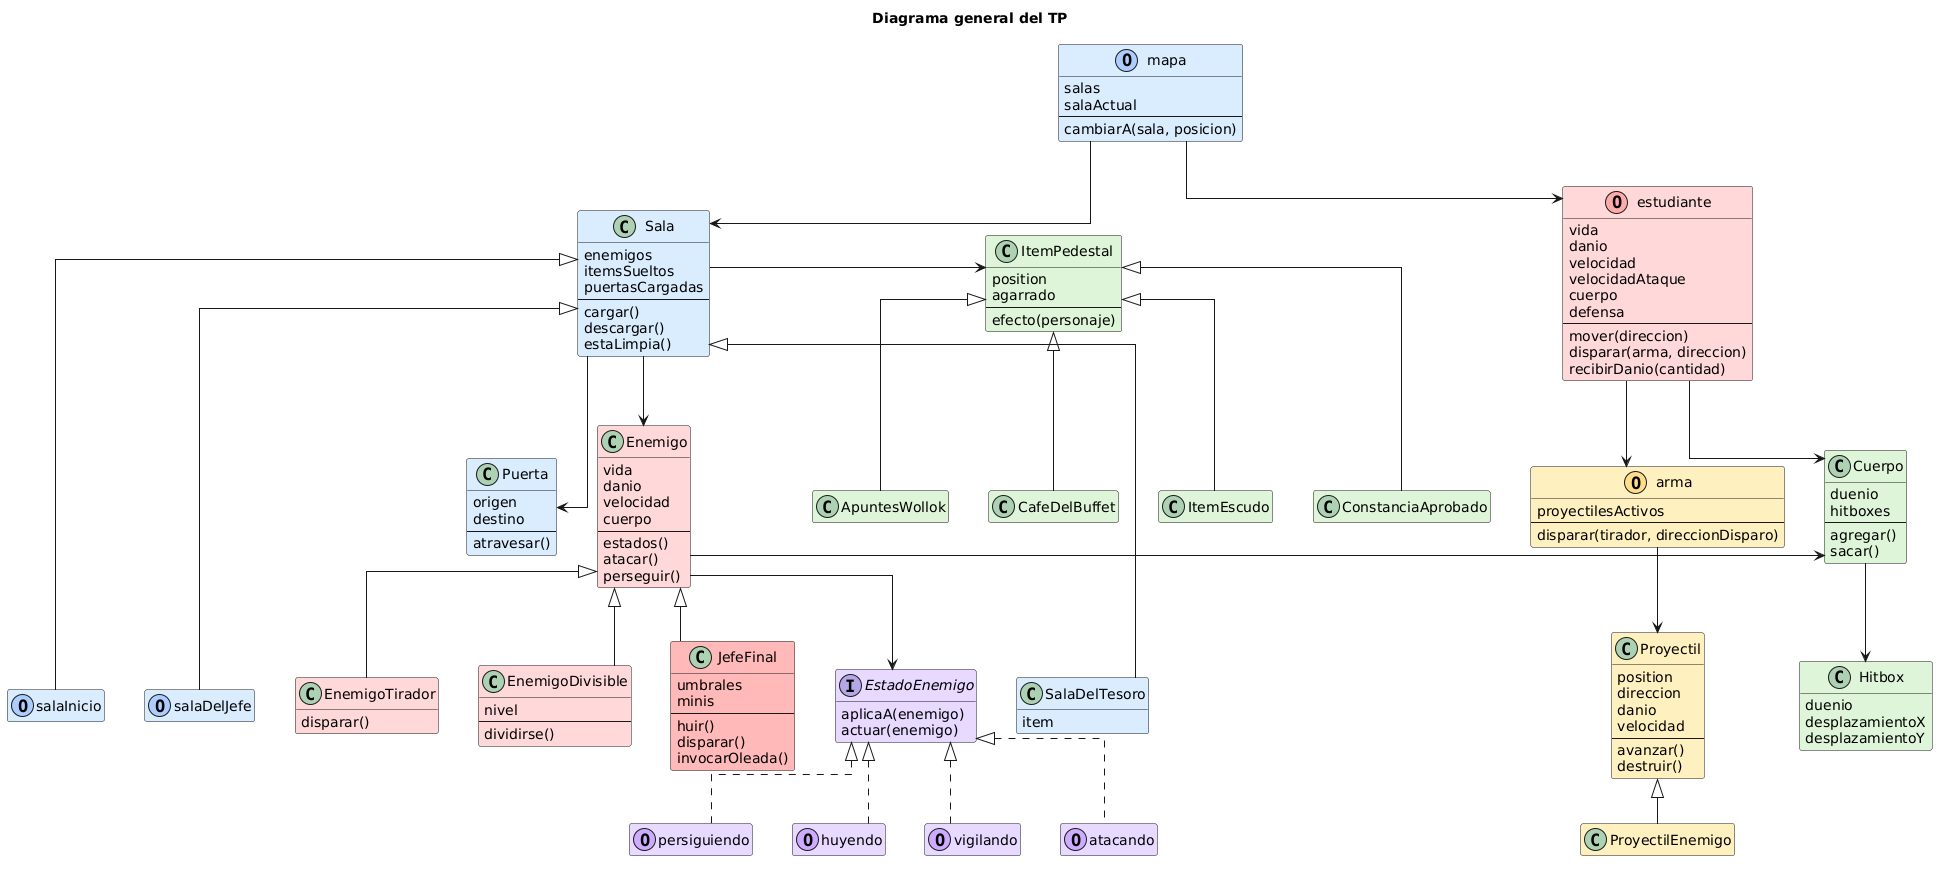

The diagram above was rendered by PlantUML. Its source (embedded in the PNG):
@startuml
top to bottom direction

skinparam classAttributeIconSize 0
skinparam shadowing false
skinparam linetype ortho
skinparam nodesep 40
skinparam ranksep 45
skinparam groupInheritance 1

hide empty members

title Diagrama general del TP

' MAPA Y SALAS

class mapa << (O,#AACCFF) >> #D9ECFF {
  salas
  salaActual
  --
  cambiarA(sala, posicion)
}

class Sala #D9ECFF {
  enemigos
  itemsSueltos
  puertasCargadas
  --
  cargar()
  descargar()
  estaLimpia()
}

class SalaDelTesoro #D9ECFF {
  item
}

class salaInicio << (O,#AACCFF) >> #D9ECFF
class salaDelJefe << (O,#AACCFF) >> #D9ECFF

class Puerta #D9ECFF {
  origen
  destino
  --
  atravesar()
}

' PERSONAJES

class estudiante << (O,#FFAAAA) >> #FFD9D9 {
  vida
  danio
  velocidad
  velocidadAtaque
  cuerpo
  defensa
  --
  mover(direccion)
  disparar(arma, direccion)
  recibirDanio(cantidad)
}

class Enemigo #FFD9D9 {
  vida
  danio
  velocidad
  cuerpo
  --
  estados()
  atacar()
  perseguir()
}

class EnemigoTirador #FFD9D9 {
  disparar()
}

class EnemigoDivisible #FFD9D9 {
  nivel
  --
  dividirse()
}

class JefeFinal #FFB8B8 {
  umbrales
  minis
  --
  huir()
  disparar()
  invocarOleada()
}

' CUERPO Y HITBOX

class Cuerpo #DFF5D8 {
  duenio
  hitboxes
  --
  agregar()
  sacar()
}

class Hitbox #DFF5D8 {
  duenio
  desplazamientoX
  desplazamientoY
}

' DISPAROS

class arma << (O,#FFDD88) >> #FFF0BF {
  proyectilesActivos
  --
  disparar(tirador, direccionDisparo)
}

class Proyectil #FFF0BF {
  position
  direccion
  danio
  velocidad
  --
  avanzar()
  destruir()
}

class ProyectilEnemigo #FFF0BF

' ITEMS

class ItemPedestal #DFF5D8 {
  position
  agarrado
  --
  efecto(personaje)
}

class ConstanciaAprobado #DFF5D8
class ApuntesWollok #DFF5D8
class CafeDelBuffet #DFF5D8
class ItemEscudo #DFF5D8

' ESTADOS

interface EstadoEnemigo #E7D9FF {
  aplicaA(enemigo)
  actuar(enemigo)
}

class atacando << (O,#CCAAFF) >> #E7D9FF
class persiguiendo << (O,#CCAAFF) >> #E7D9FF
class huyendo << (O,#CCAAFF) >> #E7D9FF
class vigilando << (O,#CCAAFF) >> #E7D9FF

' RELACIONES PRINCIPALES

mapa -down-> Sala
mapa -down-> estudiante

Sala -down-> Enemigo
Sala -right-> ItemPedestal
Sala -down-> Puerta

estudiante -down-> arma
estudiante -down-> Cuerpo

Enemigo -[norank]-> Cuerpo
Enemigo -down-> EstadoEnemigo

Cuerpo -down-> Hitbox

arma -down-> Proyectil

' HERENCIA


Sala <|--- salaInicio
Sala <|--- salaDelJefe
Sala <|--- SalaDelTesoro

Enemigo <|-- EnemigoTirador
Enemigo <|-- EnemigoDivisible
Enemigo <|-- JefeFinal

Proyectil <|-- ProyectilEnemigo

ItemPedestal <|-- ConstanciaAprobado
ItemPedestal <|-- ApuntesWollok
ItemPedestal <|-- CafeDelBuffet
ItemPedestal <|-- ItemEscudo

' IMPLEMENTACION

EstadoEnemigo <|.. atacando
EstadoEnemigo <|.. persiguiendo
EstadoEnemigo <|.. huyendo
EstadoEnemigo <|.. vigilando
@enduml